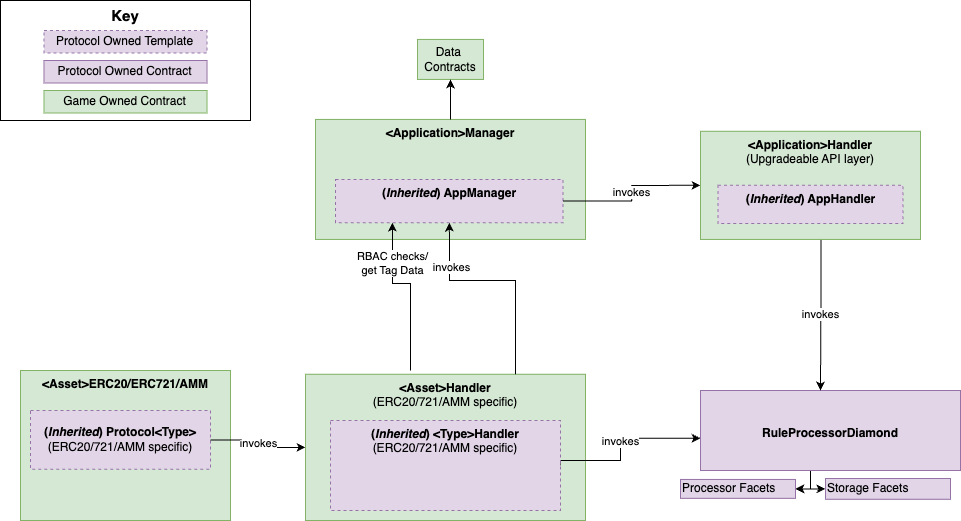

The diagram above was exported from draw.io. Its source (the exported page's mxGraphModel, read from the mxfile embedded in the PNG):
<mxGraphModel dx="1412" dy="1837" grid="1" gridSize="10" guides="1" tooltips="1" connect="1" arrows="1" fold="1" page="1" pageScale="1" pageWidth="850" pageHeight="1100" math="0" shadow="0">
  <root>
    <mxCell id="0" />
    <mxCell id="1" parent="0" />
    <mxCell id="z4fVkK8E8bkjf7_-TH6F-4" value="&lt;div style=&quot;&quot;&gt;&lt;b style=&quot;background-color: initial;&quot;&gt;&amp;lt;Asset&amp;gt;Handler&lt;/b&gt;&lt;/div&gt;&lt;div style=&quot;&quot;&gt;&lt;span style=&quot;background-color: initial;&quot;&gt;(ERC20/721/AMM specific)&lt;/span&gt;&lt;/div&gt;" style="rounded=0;whiteSpace=wrap;html=1;fillColor=#d5e8d4;strokeColor=#82b366;align=center;verticalAlign=top;" parent="1" vertex="1">
      <mxGeometry x="605" y="-426.25" width="280" height="146.25" as="geometry" />
    </mxCell>
    <mxCell id="z4fVkK8E8bkjf7_-TH6F-10" style="edgeStyle=orthogonalEdgeStyle;rounded=0;orthogonalLoop=1;jettySize=auto;html=1;entryX=1;entryY=0.5;entryDx=0;entryDy=0;" parent="1" source="z4fVkK8E8bkjf7_-TH6F-16" target="z4fVkK8E8bkjf7_-TH6F-21" edge="1">
      <mxGeometry relative="1" as="geometry">
        <Array as="points">
          <mxPoint x="1110" y="-311.12" />
        </Array>
      </mxGeometry>
    </mxCell>
    <mxCell id="z4fVkK8E8bkjf7_-TH6F-12" style="edgeStyle=orthogonalEdgeStyle;rounded=0;orthogonalLoop=1;jettySize=auto;html=1;entryX=0;entryY=0.5;entryDx=0;entryDy=0;" parent="1" source="z4fVkK8E8bkjf7_-TH6F-16" target="z4fVkK8E8bkjf7_-TH6F-18" edge="1">
      <mxGeometry relative="1" as="geometry">
        <Array as="points">
          <mxPoint x="1110" y="-311.12" />
        </Array>
      </mxGeometry>
    </mxCell>
    <mxCell id="z4fVkK8E8bkjf7_-TH6F-16" value="&lt;div style=&quot;&quot;&gt;&lt;b style=&quot;background-color: initial;&quot;&gt;&lt;br&gt;&lt;/b&gt;&lt;/div&gt;&lt;div style=&quot;&quot;&gt;&lt;b style=&quot;background-color: initial;&quot;&gt;&lt;br&gt;&lt;/b&gt;&lt;/div&gt;&lt;div style=&quot;&quot;&gt;&lt;b style=&quot;background-color: initial;&quot;&gt;RuleProcessorDiamond&lt;/b&gt;&lt;/div&gt;" style="rounded=0;whiteSpace=wrap;html=1;fillColor=#e1d5e7;strokeColor=#9673a6;align=center;verticalAlign=top;" parent="1" vertex="1">
      <mxGeometry x="1000" y="-410" width="260" height="80" as="geometry" />
    </mxCell>
    <mxCell id="z4fVkK8E8bkjf7_-TH6F-18" value="Storage Facets" style="rounded=0;whiteSpace=wrap;html=1;fillColor=#e1d5e7;strokeColor=#9673a6;align=left;" parent="1" vertex="1">
      <mxGeometry x="1125" y="-322" width="125" height="20.75" as="geometry" />
    </mxCell>
    <mxCell id="z4fVkK8E8bkjf7_-TH6F-21" value="Processor Facets&amp;nbsp;" style="rounded=0;whiteSpace=wrap;html=1;fillColor=#e1d5e7;strokeColor=#9673a6;align=left;" parent="1" vertex="1">
      <mxGeometry x="980" y="-321.06" width="115" height="18.88" as="geometry" />
    </mxCell>
    <mxCell id="z4fVkK8E8bkjf7_-TH6F-28" value="invokes" style="edgeStyle=orthogonalEdgeStyle;rounded=0;orthogonalLoop=1;jettySize=auto;html=1;exitX=1;exitY=0.5;exitDx=0;exitDy=0;entryX=0;entryY=0.597;entryDx=0;entryDy=0;entryPerimeter=0;" parent="1" source="z4fVkK8E8bkjf7_-TH6F-29" target="z4fVkK8E8bkjf7_-TH6F-16" edge="1">
      <mxGeometry relative="1" as="geometry">
        <Array as="points">
          <mxPoint x="860" y="-340" />
          <mxPoint x="920" y="-340" />
          <mxPoint x="920" y="-362" />
        </Array>
        <mxPoint x="1390" y="-444.365" as="targetPoint" />
      </mxGeometry>
    </mxCell>
    <mxCell id="z4fVkK8E8bkjf7_-TH6F-29" value="&lt;div style=&quot;&quot;&gt;&lt;div style=&quot;&quot;&gt;&lt;b style=&quot;background-color: initial;&quot;&gt;(&lt;i&gt;Inherited&lt;/i&gt;) &amp;lt;Type&amp;gt;Handler&lt;/b&gt;&lt;/div&gt;&lt;span style=&quot;background-color: initial;&quot;&gt;&lt;div style=&quot;&quot;&gt;&lt;span style=&quot;background-color: initial;&quot;&gt;(ERC20/721/AMM specific)&lt;/span&gt;&lt;/div&gt;&lt;/span&gt;&lt;/div&gt;" style="rounded=0;whiteSpace=wrap;html=1;fillColor=#e1d5e7;strokeColor=#9673a6;align=center;verticalAlign=top;dashed=1;" parent="1" vertex="1">
      <mxGeometry x="630" y="-380" width="230" height="90.06" as="geometry" />
    </mxCell>
    <mxCell id="z4fVkK8E8bkjf7_-TH6F-44" value="" style="group;fontSize=15;" parent="1" connectable="0" vertex="1">
      <mxGeometry x="300" y="-800" width="250" height="120" as="geometry" />
    </mxCell>
    <mxCell id="z4fVkK8E8bkjf7_-TH6F-45" value="&lt;font style=&quot;font-size: 15px;&quot;&gt;Key&lt;/font&gt;" style="rounded=0;whiteSpace=wrap;html=1;fontStyle=1;verticalAlign=top;fontSize=15;" parent="z4fVkK8E8bkjf7_-TH6F-44" vertex="1">
      <mxGeometry width="250" height="119.99999999999999" as="geometry" />
    </mxCell>
    <mxCell id="z4fVkK8E8bkjf7_-TH6F-46" value="Protocol Owned Template" style="rounded=0;whiteSpace=wrap;html=1;fillColor=#e1d5e7;strokeColor=#9673a6;dashed=1;" parent="z4fVkK8E8bkjf7_-TH6F-44" vertex="1">
      <mxGeometry x="43.478260869565226" y="29.999999999999996" width="163.0434782608696" height="22.499999999999996" as="geometry" />
    </mxCell>
    <mxCell id="z4fVkK8E8bkjf7_-TH6F-47" value="Protocol Owned Contract" style="rounded=0;whiteSpace=wrap;html=1;fillColor=#e1d5e7;strokeColor=#9673a6;" parent="z4fVkK8E8bkjf7_-TH6F-44" vertex="1">
      <mxGeometry x="43.478260869565226" y="59.99999999999999" width="163.0434782608696" height="22.499999999999996" as="geometry" />
    </mxCell>
    <mxCell id="z4fVkK8E8bkjf7_-TH6F-48" value="Game Owned Contract" style="rounded=0;whiteSpace=wrap;html=1;fillColor=#d5e8d4;strokeColor=#82b366;" parent="z4fVkK8E8bkjf7_-TH6F-44" vertex="1">
      <mxGeometry x="43.478260869565226" y="90" width="163.0434782608696" height="22.499999999999996" as="geometry" />
    </mxCell>
    <mxCell id="z4fVkK8E8bkjf7_-TH6F-50" value="" style="group" parent="1" connectable="0" vertex="1">
      <mxGeometry x="300" y="-470" width="230" height="190" as="geometry" />
    </mxCell>
    <mxCell id="z4fVkK8E8bkjf7_-TH6F-51" value="&amp;lt;Asset&amp;gt;ERC20/ERC721/AMM" style="rounded=0;whiteSpace=wrap;html=1;fillColor=#d5e8d4;strokeColor=#82b366;fontStyle=1;verticalAlign=top;align=center;" parent="z4fVkK8E8bkjf7_-TH6F-50" vertex="1">
      <mxGeometry x="20" y="40" width="210" height="150" as="geometry" />
    </mxCell>
    <mxCell id="z4fVkK8E8bkjf7_-TH6F-52" value="&lt;div style=&quot;&quot;&gt;&lt;b style=&quot;background-color: initial;&quot;&gt;(&lt;i&gt;Inherited&lt;/i&gt;) Protocol&amp;lt;Type&amp;gt;&lt;br&gt;&lt;/b&gt;(ERC20/721/AMM specific)&lt;/div&gt;" style="rounded=0;whiteSpace=wrap;html=1;fillColor=#e1d5e7;strokeColor=#9673a6;align=center;dashed=1;" parent="z4fVkK8E8bkjf7_-TH6F-50" vertex="1">
      <mxGeometry x="30" y="80" width="180" height="58.75" as="geometry" />
    </mxCell>
    <mxCell id="z4fVkK8E8bkjf7_-TH6F-53" value="invokes" style="edgeStyle=orthogonalEdgeStyle;rounded=0;orthogonalLoop=1;jettySize=auto;html=1;entryX=0;entryY=0.5;entryDx=0;entryDy=0;exitX=1;exitY=0.5;exitDx=0;exitDy=0;" parent="1" source="z4fVkK8E8bkjf7_-TH6F-52" target="z4fVkK8E8bkjf7_-TH6F-4" edge="1">
      <mxGeometry relative="1" as="geometry" />
    </mxCell>
    <mxCell id="z4fVkK8E8bkjf7_-TH6F-54" value="" style="group" parent="1" connectable="0" vertex="1">
      <mxGeometry x="605" y="-761.07" width="280" height="200" as="geometry" />
    </mxCell>
    <mxCell id="z4fVkK8E8bkjf7_-TH6F-55" value="&lt;div style=&quot;&quot;&gt;&lt;b style=&quot;background-color: initial;&quot;&gt;&amp;lt;Application&amp;gt;Manager&lt;/b&gt;&lt;/div&gt;" style="rounded=0;whiteSpace=wrap;html=1;fillColor=#d5e8d4;strokeColor=#82b366;align=center;verticalAlign=top;" parent="z4fVkK8E8bkjf7_-TH6F-54" vertex="1">
      <mxGeometry x="10" y="80" width="270" height="120" as="geometry" />
    </mxCell>
    <mxCell id="z4fVkK8E8bkjf7_-TH6F-56" value="&lt;div style=&quot;&quot;&gt;&lt;b style=&quot;background-color: initial;&quot;&gt;(&lt;i&gt;Inherited&lt;/i&gt;) AppManager&lt;/b&gt;&lt;/div&gt;" style="rounded=0;whiteSpace=wrap;html=1;fillColor=#e1d5e7;strokeColor=#9673a6;align=center;verticalAlign=top;dashed=1;" parent="z4fVkK8E8bkjf7_-TH6F-54" vertex="1">
      <mxGeometry x="30" y="140" width="227.5" height="43.25" as="geometry" />
    </mxCell>
    <mxCell id="z4fVkK8E8bkjf7_-TH6F-59" value="invokes" style="edgeStyle=orthogonalEdgeStyle;rounded=0;orthogonalLoop=1;jettySize=auto;html=1;entryX=0.5;entryY=1;entryDx=0;entryDy=0;exitX=0.75;exitY=0;exitDx=0;exitDy=0;" parent="z4fVkK8E8bkjf7_-TH6F-54" source="z4fVkK8E8bkjf7_-TH6F-4" target="z4fVkK8E8bkjf7_-TH6F-56" edge="1">
      <mxGeometry x="0.5893" y="-2" relative="1" as="geometry">
        <mxPoint x="1013" y="344.1" as="targetPoint" />
        <mxPoint x="705" y="223.60000000000002" as="sourcePoint" />
        <Array as="points">
          <mxPoint x="210" y="241" />
          <mxPoint x="144" y="241" />
          <mxPoint x="144" y="201" />
        </Array>
        <mxPoint as="offset" />
      </mxGeometry>
    </mxCell>
    <mxCell id="z4fVkK8E8bkjf7_-TH6F-24" value="Data&amp;nbsp;&lt;br&gt;Contracts" style="rounded=0;whiteSpace=wrap;html=1;fillColor=#d5e8d4;strokeColor=#82b366;" parent="z4fVkK8E8bkjf7_-TH6F-54" vertex="1">
      <mxGeometry x="112" width="66" height="40" as="geometry" />
    </mxCell>
    <mxCell id="z4fVkK8E8bkjf7_-TH6F-87" style="edgeStyle=orthogonalEdgeStyle;rounded=0;orthogonalLoop=1;jettySize=auto;html=1;entryX=0.5;entryY=1;entryDx=0;entryDy=0;" parent="z4fVkK8E8bkjf7_-TH6F-54" source="z4fVkK8E8bkjf7_-TH6F-55" target="z4fVkK8E8bkjf7_-TH6F-24" edge="1">
      <mxGeometry relative="1" as="geometry" />
    </mxCell>
    <mxCell id="z4fVkK8E8bkjf7_-TH6F-57" value="RBAC checks/&lt;br&gt;get Tag Data" style="edgeStyle=orthogonalEdgeStyle;rounded=0;orthogonalLoop=1;jettySize=auto;html=1;entryX=0.25;entryY=1;entryDx=0;entryDy=0;" parent="1" target="z4fVkK8E8bkjf7_-TH6F-56" edge="1">
      <mxGeometry x="0.5039" relative="1" as="geometry">
        <Array as="points">
          <mxPoint x="710" y="-430" />
          <mxPoint x="710" y="-517" />
          <mxPoint x="683" y="-517" />
        </Array>
        <mxPoint as="offset" />
        <mxPoint x="710" y="-430" as="sourcePoint" />
      </mxGeometry>
    </mxCell>
    <mxCell id="z4fVkK8E8bkjf7_-TH6F-60" value="invokes" style="edgeStyle=orthogonalEdgeStyle;rounded=0;orthogonalLoop=1;jettySize=auto;html=1;exitX=1;exitY=0.5;exitDx=0;exitDy=0;entryX=0;entryY=0.5;entryDx=0;entryDy=0;" parent="1" source="z4fVkK8E8bkjf7_-TH6F-56" target="z4fVkK8E8bkjf7_-TH6F-94" edge="1">
      <mxGeometry relative="1" as="geometry">
        <mxPoint x="1151.3000000000002" y="-868.25" as="sourcePoint" />
        <mxPoint x="1122" y="-686.75" as="targetPoint" />
      </mxGeometry>
    </mxCell>
    <mxCell id="z4fVkK8E8bkjf7_-TH6F-72" value="invokes" style="edgeStyle=orthogonalEdgeStyle;rounded=0;orthogonalLoop=1;jettySize=auto;html=1;exitX=0.548;exitY=0.981;exitDx=0;exitDy=0;exitPerimeter=0;" parent="1" source="z4fVkK8E8bkjf7_-TH6F-94" edge="1">
      <mxGeometry relative="1" as="geometry">
        <Array as="points">
          <mxPoint x="1121" y="-530" />
        </Array>
        <mxPoint x="1120" y="-410" as="targetPoint" />
        <mxPoint x="1120" y="-550" as="sourcePoint" />
      </mxGeometry>
    </mxCell>
    <mxCell id="z4fVkK8E8bkjf7_-TH6F-93" value="" style="group" parent="1" connectable="0" vertex="1">
      <mxGeometry x="980" y="-735.19" width="240" height="174.12" as="geometry" />
    </mxCell>
    <mxCell id="z4fVkK8E8bkjf7_-TH6F-94" value="&lt;div style=&quot;&quot;&gt;&lt;b style=&quot;background-color: initial;&quot;&gt;&amp;lt;Application&amp;gt;Handler&lt;/b&gt;&lt;/div&gt;&lt;div style=&quot;&quot;&gt;&lt;span style=&quot;background-color: initial;&quot;&gt;(Upgradeable API layer)&lt;/span&gt;&lt;/div&gt;" style="rounded=0;whiteSpace=wrap;html=1;fillColor=#d5e8d4;strokeColor=#82b366;align=center;verticalAlign=top;" parent="z4fVkK8E8bkjf7_-TH6F-93" vertex="1">
      <mxGeometry x="20" y="65.97" width="220" height="108.15" as="geometry" />
    </mxCell>
    <mxCell id="z4fVkK8E8bkjf7_-TH6F-95" value="&lt;div style=&quot;&quot;&gt;&lt;b style=&quot;background-color: initial;&quot;&gt;(&lt;i&gt;Inherited&lt;/i&gt;) AppHandler&lt;/b&gt;&lt;/div&gt;" style="rounded=0;whiteSpace=wrap;html=1;fillColor=#e1d5e7;strokeColor=#9673a6;align=center;verticalAlign=top;dashed=1;" parent="z4fVkK8E8bkjf7_-TH6F-93" vertex="1">
      <mxGeometry x="37.5" y="120" width="185" height="38.3" as="geometry" />
    </mxCell>
  </root>
</mxGraphModel>